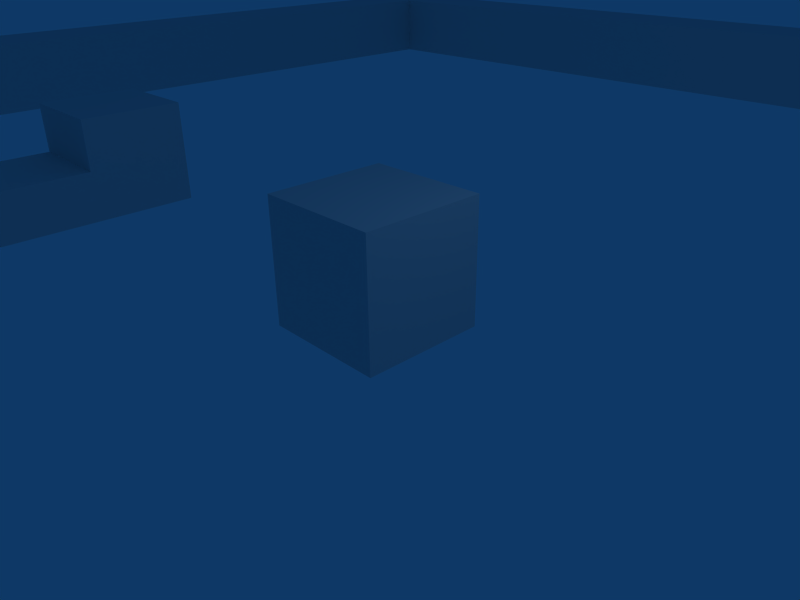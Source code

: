 # Source: level_s.blend  (saved by Blender 2.49.2; exported with 4.5.12 LTS)
import bpy
from mathutils import Matrix  # noqa: F401  (used for matrix-valued properties, if any)

bpy.ops.wm.read_factory_settings(use_empty=True)
scene = bpy.context.scene
scene.name = 'Scene'

# ---- collections
col_collection_1 = bpy.data.collections.new('Collection 1'); scene.collection.children.link(col_collection_1)

# ---- materials (node trees are filled in below, after node groups)
mat_material = bpy.data.materials.new('Material')
mat_material.alpha_threshold = 0.0
mat_material.roughness = 0.5
mat_material.line_color = (0.0, 0.0, 0.0, 1.0)

# ---- material node trees

# ---- world
world_world = bpy.data.worlds.new('World'); scene.world = world_world
world_world.color = (0.05656, 0.2208, 0.4)
world_world.use_sun_shadow = False
world_world.sun_shadow_jitter_overblur = 0.0
world_world.cycles.sampling_method = 'MANUAL'
world_world.cycles.sample_map_resolution = 256

# ---- cameras
cam_camera = bpy.data.cameras.new('Camera')
cam_camera.passepartout_alpha = 0.2
cam_camera.clip_end = 100.0
cam_camera.lens = 35.0
cam_camera.ortho_scale = 7.314
cam_camera.show_passepartout = False
cam_camera.show_safe_areas = True
cam_camera.dof.focus_distance = 0.0
cam_camera.dof.aperture_fstop = 128.0

# ---- lights
light_spot = bpy.data.lights.new('Spot', 'POINT')
light_spot.transmission_factor = 0.0
light_spot.cutoff_distance = 30.0
light_spot.energy = 100.0
light_spot.shadow_buffer_clip_start = 1.001
light_spot.shadow_soft_size = 1.0
light_spot.shadow_maximum_resolution = 0.006
light_spot.use_absolute_resolution = True
light_spot.cycles.use_multiple_importance_sampling = False

# ---- meshes
me_cube_082 = bpy.data.meshes.new('Cube.082')
me_cube_082.from_pydata([(1.0, 1.0, -1.0), (1.0, -1.0, -1.0), (-1.0, -1.0, -1.0), (-1.0, 1.0, -1.0), (1.0, 1.0, 1.0), (1.0, -1.0, 1.0), (-1.0, -1.0, 1.0), (-1.0, 1.0, 1.0)], [], [(0, 1, 2, 3), (4, 7, 6, 5), (0, 4, 5, 1), (1, 5, 6, 2), (2, 6, 7, 3), (4, 0, 3, 7)])
_uv = me_cube_082.uv_layers.new(name='UVTex')
_uv.uv.foreach_set('vector', [0.0, 0.0, 0.0, -1.0, -1.0, -1.0, -1.0, 2.384e-07, 2.384e-07, 1.0, -1.0, 1.0, -1.0, 1.788e-07, -3.576e-07, -2.98e-07, 0.0, 0.0, -2.384e-07, 1.0, -1.0, 1.0, -1.0, 0.0, 0.0, 0.0, -3.576e-07, 1.0, -1.0, 1.0, -1.0, 0.0, 8.941e-08, 0.0, 1.788e-07, 1.0, 1.0, 1.0, 1.0, 0.0, 2.384e-07, 0.0, 0.0, -1.0, -1.0, -1.0, -1.0, 0.0])
me_cube_082.materials.append(mat_material)
me_cube_082.use_remesh_preserve_volume = False
me_cube_082.use_remesh_preserve_attributes = False
me_cube_082.use_mirror_vertex_groups = False
me_cube_082.update()
me_cube_081 = bpy.data.meshes.new('Cube.081')
me_cube_081.from_pydata([(1.0, 1.0, -1.0), (1.0, -1.0, -1.0), (-1.0, -1.0, -1.0), (-1.0, 1.0, -1.0), (1.0, 1.0, 1.0), (1.0, -1.0, 1.0), (-1.0, -1.0, 1.0), (-1.0, 1.0, 1.0)], [], [(0, 1, 2, 3), (4, 7, 6, 5), (0, 4, 5, 1), (1, 5, 6, 2), (2, 6, 7, 3), (4, 0, 3, 7)])
_uv = me_cube_081.uv_layers.new(name='UVTex')
_uv.uv.foreach_set('vector', [0.0, 0.0, 0.0, -1.0, -1.0, -1.0, -1.0, 2.384e-07, 2.384e-07, 1.0, -1.0, 1.0, -1.0, 1.788e-07, -3.576e-07, -2.98e-07, 0.0, 0.0, -2.384e-07, 1.0, -1.0, 1.0, -1.0, 0.0, 0.0, 0.0, -3.576e-07, 1.0, -1.0, 1.0, -1.0, 0.0, 8.941e-08, 0.0, 1.788e-07, 1.0, 1.0, 1.0, 1.0, 0.0, 2.384e-07, 0.0, 0.0, -1.0, -1.0, -1.0, -1.0, 0.0])
me_cube_081.materials.append(mat_material)
me_cube_081.use_remesh_preserve_volume = False
me_cube_081.use_remesh_preserve_attributes = False
me_cube_081.use_mirror_vertex_groups = False
me_cube_081.update()
me_cube_080 = bpy.data.meshes.new('Cube.080')
me_cube_080.from_pydata([(1.0, 1.0, -1.0), (1.0, -1.0, -1.0), (-1.0, -1.0, -1.0), (-1.0, 1.0, -1.0), (1.0, 1.0, 1.0), (1.0, -1.0, 1.0), (-1.0, -1.0, 1.0), (-1.0, 1.0, 1.0)], [], [(0, 1, 2, 3), (4, 7, 6, 5), (0, 4, 5, 1), (1, 5, 6, 2), (2, 6, 7, 3), (4, 0, 3, 7)])
_uv = me_cube_080.uv_layers.new(name='UVTex')
_uv.uv.foreach_set('vector', [0.0, 0.0, 0.0, -1.0, -1.0, -1.0, -1.0, 2.384e-07, 2.384e-07, 1.0, -1.0, 1.0, -1.0, 1.788e-07, -3.576e-07, -2.98e-07, 0.0, 0.0, -2.384e-07, 1.0, -1.0, 1.0, -1.0, 0.0, 0.0, 0.0, -3.576e-07, 1.0, -1.0, 1.0, -1.0, 0.0, 8.941e-08, 0.0, 1.788e-07, 1.0, 1.0, 1.0, 1.0, 0.0, 2.384e-07, 0.0, 0.0, -1.0, -1.0, -1.0, -1.0, 0.0])
me_cube_080.materials.append(mat_material)
me_cube_080.use_remesh_preserve_volume = False
me_cube_080.use_remesh_preserve_attributes = False
me_cube_080.use_mirror_vertex_groups = False
me_cube_080.update()
me_cube_078 = bpy.data.meshes.new('Cube.078')
me_cube_078.from_pydata([(1.0, 1.0, -1.0), (1.0, -1.0, -1.0), (-1.0, -1.0, -1.0), (-1.0, 1.0, -1.0), (1.0, 1.0, 1.0), (1.0, -1.0, 1.0), (-1.0, -1.0, 1.0), (-1.0, 1.0, 1.0)], [], [(0, 1, 2, 3), (4, 7, 6, 5), (0, 4, 5, 1), (1, 5, 6, 2), (2, 6, 7, 3), (4, 0, 3, 7)])
_uv = me_cube_078.uv_layers.new(name='UVTex')
_uv.uv.foreach_set('vector', [0.0, 0.0, 0.0, -1.0, -1.0, -1.0, -1.0, 2.384e-07, 2.384e-07, 1.0, -1.0, 1.0, -1.0, 1.788e-07, -3.576e-07, -2.98e-07, 0.0, 0.0, -2.384e-07, 1.0, -1.0, 1.0, -1.0, 0.0, 0.0, 0.0, -3.576e-07, 1.0, -1.0, 1.0, -1.0, 0.0, 8.941e-08, 0.0, 1.788e-07, 1.0, 1.0, 1.0, 1.0, 0.0, 2.384e-07, 0.0, 0.0, -1.0, -1.0, -1.0, -1.0, 0.0])
me_cube_078.materials.append(mat_material)
me_cube_078.use_remesh_preserve_volume = False
me_cube_078.use_remesh_preserve_attributes = False
me_cube_078.use_mirror_vertex_groups = False
me_cube_078.update()
me_cube_031 = bpy.data.meshes.new('Cube.031')
me_cube_031.from_pydata([(23.0, 3.0, -1.0), (21.0, 1.0, -1.0), (23.0, 1.0, 1.0), (21.0, 1.0, 1.0), (21.0, 3.0, 1.0), (21.0, 3.0, -1.0), (23.0, 5.0, 1.0), (23.0, 3.0, 1.0), (21.0, 5.0, 1.0), (23.0, 5.0, -1.0), (21.0, 5.0, -1.0), (23.0, 9.0, -1.0), (23.0, 7.0, -1.0), (21.0, 7.0, -1.0), (23.0, 7.0, 1.0), (21.0, 7.0, 1.0), (21.0, 9.0, 1.0), (23.0, 11.0, -1.0), (21.0, 9.0, -1.0), (21.0, 11.0, -1.0), (23.0, 11.0, 1.0), (23.0, 9.0, 1.0), (21.0, 13.0, -1.0), (23.0, 13.0, 1.0), (21.0, 11.0, 1.0), (21.0, 13.0, 1.0), (23.0, 23.0, -1.0), (21.0, 23.0, -1.0), (23.0, 23.0, 1.0), (23.0, 21.0, 1.0), (21.0, 21.0, 1.0), (23.0, 21.0, -1.0), (23.0, 19.0, -1.0), (21.0, 19.0, -1.0), (21.0, 21.0, -1.0), (21.0, 19.0, 1.0), (23.0, 17.0, -1.0), (21.0, 17.0, -1.0), (23.0, 19.0, 1.0), (23.0, 17.0, 1.0), (21.0, 15.0, -1.0), (21.0, 17.0, 1.0), (23.0, 15.0, -1.0), (23.0, 13.0, -1.0), (23.0, 15.0, 1.0), (21.0, 15.0, 1.0), (23.0, 25.0, -1.0), (21.0, 25.0, -1.0), (23.0, 25.0, 1.0), (21.0, 23.0, 1.0), (21.0, 25.0, 1.0), (23.0, 27.0, -1.0), (21.0, 27.0, -1.0), (21.0, 27.0, 1.0), (23.0, 29.0, -1.0), (23.0, 27.0, 1.0), (21.0, 29.0, 1.0), (21.0, 29.0, -1.0), (23.0, 29.0, 1.0), (21.0, 31.0, 1.0), (23.0, 33.0, -1.0), (23.0, 31.0, -1.0), (21.0, 31.0, -1.0), (23.0, 31.0, 1.0), (21.0, 33.0, 1.0), (23.0, 37.0, -1.0), (23.0, 37.0, 1.0), (23.0, 35.0, -1.0), (21.0, 33.0, -1.0), (21.0, 35.0, -1.0), (23.0, 35.0, 1.0), (23.0, 33.0, 1.0), (21.0, 35.0, 1.0), (-17.0, 33.0, -1.0), (-15.0, 35.0, 1.0), (-17.0, 35.0, 1.0), (-15.0, 35.0, -1.0), (-17.0, 35.0, -1.0), (-17.0, 37.0, -1.0), (-17.0, 37.0, 1.0), (-15.0, 33.0, -1.0), (-15.0, 31.0, -1.0), (-17.0, 31.0, -1.0), (-15.0, 33.0, 1.0), (-17.0, 31.0, 1.0), (-17.0, 33.0, 1.0), (-17.0, 29.0, -1.0), (-15.0, 31.0, 1.0), (-15.0, 29.0, 1.0), (-15.0, 29.0, -1.0), (-15.0, 27.0, -1.0), (-17.0, 27.0, -1.0), (-15.0, 27.0, 1.0), (-17.0, 27.0, 1.0), (-17.0, 29.0, 1.0), (-15.0, 25.0, -1.0), (-15.0, 25.0, 1.0), (-17.0, 23.0, -1.0), (-17.0, 25.0, -1.0), (-15.0, 23.0, 1.0), (-17.0, 23.0, 1.0), (-17.0, 25.0, 1.0), (-17.0, 15.0, -1.0), (-15.0, 13.0, 1.0), (-17.0, 15.0, 1.0), (-15.0, 15.0, -1.0), (-15.0, 15.0, 1.0), (-15.0, 19.0, -1.0), (-15.0, 17.0, -1.0), (-17.0, 17.0, -1.0), (-17.0, 19.0, -1.0), (-15.0, 17.0, 1.0), (-17.0, 17.0, 1.0), (-15.0, 21.0, -1.0), (-17.0, 21.0, -1.0), (-15.0, 19.0, 1.0), (-17.0, 19.0, 1.0), (-17.0, 21.0, 1.0), (-15.0, 23.0, -1.0), (-15.0, 21.0, 1.0), (-15.0, 13.0, -1.0), (-15.0, 11.0, -1.0), (-17.0, 13.0, -1.0), (-15.0, 11.0, 1.0), (-17.0, 11.0, 1.0), (-17.0, 13.0, 1.0), (-15.0, 9.0, -1.0), (-17.0, 11.0, -1.0), (-15.0, 9.0, 1.0), (-17.0, 9.0, 1.0), (-17.0, 9.0, -1.0), (-15.0, 7.0, 1.0), (-15.0, 7.0, -1.0), (-17.0, 7.0, -1.0), (-15.0, 5.0, 1.0), (-17.0, 5.0, 1.0), (-17.0, 7.0, 1.0), (-15.0, 5.0, -1.0), (-17.0, 5.0, -1.0), (-15.0, 3.0, 1.0), (-17.0, 3.0, 1.0), (-15.0, 3.0, -1.0), (-17.0, 3.0, -1.0), (-15.0, 1.0, 1.0), (-17.0, -1.0, -1.0), (-17.0, 1.0, -1.0), (-15.0, -1.0, 1.0), (-17.0, -1.0, 1.0), (-17.0, 1.0, 1.0), (-13.0, 1.0, -1.0), (-13.0, -1.0, -1.0), (-15.0, -1.0, -1.0), (-15.0, 1.0, -1.0), (-13.0, 1.0, 1.0), (-13.0, -1.0, 1.0), (-11.0, -1.0, -1.0), (-11.0, 1.0, 1.0), (-11.0, -1.0, 1.0), (-9.0, 1.0, -1.0), (-11.0, 1.0, -1.0), (-9.0, 1.0, 1.0), (-9.0, -1.0, 1.0), (-7.0, 1.0, -1.0), (-9.0, -1.0, -1.0), (-7.0, 1.0, 1.0), (-7.0, -1.0, 1.0), (-5.0, 1.0, -1.0), (-5.0, -1.0, -1.0), (-7.0, -1.0, -1.0), (-5.0, -1.0, 1.0), (-3.0, 1.0, -1.0), (-3.0, -1.0, 1.0), (-5.0, 1.0, 1.0), (-1.0, 1.0, -1.0), (-1.0, -1.0, -1.0), (-3.0, -1.0, -1.0), (-1.0, 1.0, 1.0), (-1.0, -1.0, 1.0), (-3.0, 1.0, 1.0), (1.0, 1.0, -1.0), (1.0, -1.0, -1.0), (1.0, 1.0, 1.0), (1.0, -1.0, 1.0), (23.0, 1.0, -1.0), (23.0, -1.0, -1.0), (21.0, -1.0, -1.0), (23.0, -1.0, 1.0), (19.0, 1.0, -1.0), (21.0, -1.0, 1.0), (19.0, 1.0, 1.0), (19.0, -1.0, -1.0), (17.0, 1.0, -1.0), (19.0, -1.0, 1.0), (17.0, -1.0, 1.0), (17.0, -1.0, -1.0), (15.0, -1.0, -1.0), (17.0, 1.0, 1.0), (15.0, 1.0, -1.0), (13.0, -1.0, -1.0), (13.0, 1.0, -1.0), (15.0, 1.0, 1.0), (15.0, -1.0, 1.0), (11.0, 1.0, -1.0), (13.0, 1.0, 1.0), (13.0, -1.0, 1.0), (11.0, -1.0, -1.0), (9.0, 1.0, -1.0), (11.0, 1.0, 1.0), (11.0, -1.0, 1.0), (9.0, -1.0, -1.0), (9.0, 1.0, 1.0), (9.0, -1.0, 1.0), (7.0, 1.0, -1.0), (7.0, -1.0, -1.0), (5.0, -1.0, -1.0), (5.0, 1.0, -1.0), (7.0, 1.0, 1.0), (7.0, -1.0, 1.0), (5.0, -1.0, 1.0), (5.0, 1.0, 1.0), (5.0, 39.0, -1.0), (5.0, 37.0, -1.0), (3.0, 39.0, -1.0), (5.0, 39.0, 1.0), (7.0, 39.0, -1.0), (7.0, 39.0, 1.0), (7.0, 37.0, 1.0), (5.0, 37.0, 1.0), (7.0, 37.0, -1.0), (9.0, 37.0, -1.0), (9.0, 39.0, -1.0), (11.0, 39.0, 1.0), (11.0, 37.0, 1.0), (9.0, 37.0, 1.0), (9.0, 39.0, 1.0), (13.0, 37.0, -1.0), (11.0, 37.0, -1.0), (11.0, 39.0, -1.0), (13.0, 37.0, 1.0), (15.0, 37.0, -1.0), (13.0, 39.0, -1.0), (15.0, 37.0, 1.0), (13.0, 39.0, 1.0), (17.0, 39.0, -1.0), (17.0, 37.0, -1.0), (15.0, 39.0, -1.0), (17.0, 37.0, 1.0), (15.0, 39.0, 1.0), (19.0, 39.0, -1.0), (19.0, 39.0, 1.0), (17.0, 39.0, 1.0), (19.0, 37.0, -1.0), (21.0, 37.0, 1.0), (19.0, 37.0, 1.0), (23.0, 39.0, -1.0), (21.0, 37.0, -1.0), (21.0, 39.0, -1.0), (23.0, 39.0, 1.0), (21.0, 39.0, 1.0), (3.0, 37.0, -1.0), (3.0, 39.0, 1.0), (3.0, 37.0, 1.0), (1.0, 39.0, 1.0), (1.0, 39.0, -1.0), (1.0, 37.0, -1.0), (-1.0, 39.0, -1.0), (1.0, 37.0, 1.0), (-1.0, 37.0, -1.0), (-3.0, 37.0, -1.0), (-3.0, 39.0, -1.0), (-1.0, 39.0, 1.0), (-1.0, 37.0, 1.0), (-5.0, 37.0, -1.0), (-3.0, 39.0, 1.0), (-3.0, 37.0, 1.0), (-5.0, 39.0, -1.0), (-7.0, 37.0, -1.0), (-5.0, 39.0, 1.0), (-5.0, 37.0, 1.0), (-7.0, 37.0, 1.0), (-7.0, 39.0, -1.0), (-9.0, 37.0, -1.0), (-9.0, 39.0, -1.0), (-7.0, 39.0, 1.0), (-9.0, 37.0, 1.0), (-11.0, 37.0, -1.0), (-9.0, 39.0, 1.0), (-11.0, 39.0, -1.0), (-13.0, 39.0, -1.0), (-11.0, 39.0, 1.0), (-11.0, 37.0, 1.0), (-13.0, 39.0, 1.0), (-13.0, 37.0, -1.0), (-13.0, 37.0, 1.0), (-15.0, 37.0, 1.0), (-15.0, 39.0, -1.0), (-15.0, 37.0, -1.0), (-17.0, 39.0, -1.0), (-15.0, 39.0, 1.0), (-17.0, 39.0, 1.0)], [], [(0, 183, 1, 5), (7, 4, 3, 2), (0, 7, 2, 183), (1, 3, 4, 5), (9, 0, 5, 10), (6, 8, 4, 7), (7, 0, 9, 6), (5, 4, 8, 10), (12, 9, 10, 13), (14, 15, 8, 6), (12, 14, 6, 9), (10, 8, 15, 13), (11, 12, 13, 18), (21, 16, 15, 14), (11, 21, 14, 12), (13, 15, 16, 18), (17, 11, 18, 19), (20, 24, 16, 21), (17, 20, 21, 11), (18, 16, 24, 19), (43, 17, 19, 22), (23, 25, 24, 20), (43, 23, 20, 17), (19, 24, 25, 22), (26, 31, 34, 27), (28, 49, 30, 29), (26, 28, 29, 31), (34, 30, 49, 27), (31, 32, 33, 34), (29, 30, 35, 38), (31, 29, 38, 32), (33, 35, 30, 34), (32, 36, 37, 33), (38, 35, 41, 39), (32, 38, 39, 36), (37, 41, 35, 33), (36, 42, 40, 37), (39, 41, 45, 44), (36, 39, 44, 42), (40, 45, 41, 37), (42, 43, 22, 40), (44, 45, 25, 23), (42, 44, 23, 43), (22, 25, 45, 40), (46, 26, 27, 47), (48, 50, 49, 28), (46, 48, 28, 26), (27, 49, 50, 47), (51, 46, 47, 52), (55, 53, 50, 48), (51, 55, 48, 46), (47, 50, 53, 52), (54, 51, 52, 57), (58, 56, 53, 55), (54, 58, 55, 51), (52, 53, 56, 57), (61, 54, 57, 62), (63, 59, 56, 58), (61, 63, 58, 54), (57, 56, 59, 62), (60, 61, 62, 68), (71, 64, 59, 63), (60, 71, 63, 61), (62, 59, 64, 68), (65, 67, 69, 255), (66, 252, 72, 70), (65, 66, 70, 67), (69, 72, 252, 255), (67, 60, 68, 69), (70, 72, 64, 71), (67, 70, 71, 60), (68, 64, 72, 69), (76, 80, 73, 77), (74, 75, 85, 83), (76, 74, 83, 80), (73, 85, 75, 77), (296, 76, 77, 78), (294, 79, 75, 74), (296, 294, 74, 76), (77, 75, 79, 78), (80, 81, 82, 73), (83, 85, 84, 87), (80, 83, 87, 81), (82, 84, 85, 73), (81, 89, 86, 82), (87, 84, 94, 88), (81, 87, 88, 89), (86, 94, 84, 82), (89, 90, 91, 86), (88, 94, 93, 92), (89, 88, 92, 90), (91, 93, 94, 86), (90, 95, 98, 91), (92, 93, 101, 96), (90, 92, 96, 95), (98, 101, 93, 91), (95, 118, 97, 98), (96, 101, 100, 99), (95, 96, 99, 118), (97, 100, 101, 98), (105, 120, 122, 102), (106, 104, 125, 103), (105, 106, 103, 120), (122, 125, 104, 102), (108, 105, 102, 109), (111, 112, 104, 106), (108, 111, 106, 105), (102, 104, 112, 109), (107, 108, 109, 110), (115, 116, 112, 111), (107, 115, 111, 108), (109, 112, 116, 110), (113, 107, 110, 114), (119, 117, 116, 115), (113, 119, 115, 107), (110, 116, 117, 114), (118, 113, 114, 97), (99, 100, 117, 119), (118, 99, 119, 113), (114, 117, 100, 97), (120, 121, 127, 122), (103, 125, 124, 123), (120, 103, 123, 121), (127, 124, 125, 122), (121, 126, 130, 127), (123, 124, 129, 128), (121, 123, 128, 126), (130, 129, 124, 127), (126, 132, 133, 130), (128, 129, 136, 131), (126, 128, 131, 132), (133, 136, 129, 130), (132, 137, 138, 133), (131, 136, 135, 134), (132, 131, 134, 137), (138, 135, 136, 133), (137, 141, 142, 138), (134, 135, 140, 139), (137, 134, 139, 141), (142, 140, 135, 138), (141, 152, 145, 142), (139, 140, 148, 143), (141, 139, 143, 152), (145, 148, 140, 142), (152, 151, 144, 145), (143, 148, 147, 146), (151, 146, 147, 144), (144, 147, 148, 145), (149, 150, 151, 152), (153, 143, 146, 154), (150, 154, 146, 151), (153, 149, 152, 143), (159, 155, 150, 149), (156, 153, 154, 157), (155, 157, 154, 150), (156, 159, 149, 153), (158, 163, 155, 159), (160, 156, 157, 161), (163, 161, 157, 155), (160, 158, 159, 156), (162, 168, 163, 158), (164, 160, 161, 165), (168, 165, 161, 163), (164, 162, 158, 160), (166, 167, 168, 162), (172, 164, 165, 169), (167, 169, 165, 168), (172, 166, 162, 164), (170, 175, 167, 166), (178, 172, 169, 171), (175, 171, 169, 167), (178, 170, 166, 172), (173, 174, 175, 170), (176, 178, 171, 177), (174, 177, 171, 175), (176, 173, 170, 178), (179, 180, 174, 173), (181, 176, 177, 182), (179, 181, 182, 180), (180, 182, 177, 174), (181, 179, 173, 176), (183, 184, 185, 1), (2, 3, 188, 186), (183, 2, 186, 184), (184, 186, 188, 185), (1, 185, 190, 187), (3, 189, 192, 188), (185, 188, 192, 190), (3, 1, 187, 189), (187, 190, 194, 191), (189, 196, 193, 192), (190, 192, 193, 194), (189, 187, 191, 196), (191, 194, 195, 197), (196, 200, 201, 193), (194, 193, 201, 195), (196, 191, 197, 200), (197, 195, 198, 199), (200, 203, 204, 201), (195, 201, 204, 198), (200, 197, 199, 203), (199, 198, 205, 202), (203, 207, 208, 204), (198, 204, 208, 205), (203, 199, 202, 207), (202, 205, 209, 206), (207, 210, 211, 208), (205, 208, 211, 209), (207, 202, 206, 210), (206, 209, 213, 212), (210, 216, 217, 211), (209, 211, 217, 213), (210, 206, 212, 216), (212, 213, 214, 215), (216, 219, 218, 217), (213, 217, 218, 214), (214, 218, 219, 215), (216, 212, 215, 219), (220, 221, 259, 222), (223, 260, 261, 227), (221, 227, 261, 259), (223, 220, 222, 260), (224, 228, 221, 220), (225, 223, 227, 226), (228, 226, 227, 221), (225, 224, 220, 223), (230, 229, 228, 224), (234, 225, 226, 233), (229, 233, 226, 228), (234, 230, 224, 225), (237, 236, 229, 230), (231, 234, 233, 232), (236, 232, 233, 229), (231, 237, 230, 234), (240, 235, 236, 237), (242, 231, 232, 238), (235, 238, 232, 236), (242, 240, 237, 231), (245, 239, 235, 240), (247, 242, 238, 241), (239, 241, 238, 235), (247, 245, 240, 242), (243, 244, 239, 245), (250, 247, 241, 246), (244, 246, 241, 239), (250, 243, 245, 247), (248, 251, 244, 243), (249, 250, 246, 253), (251, 253, 246, 244), (249, 248, 243, 250), (256, 255, 251, 248), (258, 249, 253, 252), (255, 252, 253, 251), (258, 256, 248, 249), (254, 65, 255, 256), (257, 258, 252, 66), (254, 257, 66, 65), (257, 254, 256, 258), (222, 259, 264, 263), (260, 262, 266, 261), (259, 261, 266, 264), (260, 222, 263, 262), (263, 264, 267, 265), (262, 270, 271, 266), (264, 266, 271, 267), (262, 263, 265, 270), (265, 267, 268, 269), (270, 273, 274, 271), (267, 271, 274, 268), (270, 265, 269, 273), (269, 268, 272, 275), (273, 277, 278, 274), (268, 274, 278, 272), (273, 269, 275, 277), (275, 272, 276, 280), (277, 283, 279, 278), (272, 278, 279, 276), (277, 275, 280, 283), (280, 276, 281, 282), (283, 286, 284, 279), (276, 279, 284, 281), (283, 280, 282, 286), (282, 281, 285, 287), (286, 289, 290, 284), (281, 284, 290, 285), (286, 282, 287, 289), (287, 285, 292, 288), (289, 291, 293, 290), (285, 290, 293, 292), (289, 287, 288, 291), (288, 292, 296, 295), (291, 298, 294, 293), (292, 293, 294, 296), (291, 288, 295, 298), (295, 296, 78, 297), (298, 299, 79, 294), (78, 79, 299, 297), (298, 295, 297, 299)])
_uv = me_cube_031.uv_layers.new(name='UVTex')
_uv.uv.foreach_set('vector', [0.0, 0.0, 0.0, -1.0, -1.0, -1.0, -1.0, 2.384e-07, 2.384e-07, 1.0, -1.0, 1.0, -1.0, 1.788e-07, -3.576e-07, -2.98e-07, 0.0, 0.0, -2.384e-07, 1.0, -1.0, 1.0, -1.0, 0.0, 8.941e-08, 0.0, 1.788e-07, 1.0, 1.0, 1.0, 1.0, 0.0, 0.0, 0.0, 0.0, -1.0, -1.0, -1.0, -1.0, 2.384e-07, 2.384e-07, 1.0, -1.0, 1.0, -1.0, 1.788e-07, -3.576e-07, -2.98e-07, -1.0, 1.0, -1.0, 0.0, 0.0, 0.0, -2.384e-07, 1.0, 8.941e-08, 0.0, 1.788e-07, 1.0, 1.0, 1.0, 1.0, 0.0, 0.0, 0.0, 0.0, -1.0, -1.0, -1.0, -1.0, 2.384e-07, 2.384e-07, 1.0, -1.0, 1.0, -1.0, 1.788e-07, -3.576e-07, -2.98e-07, 0.0, 0.0, -2.384e-07, 1.0, -1.0, 1.0, -1.0, 0.0, 8.941e-08, 0.0, 1.788e-07, 1.0, 1.0, 1.0, 1.0, 0.0, 0.0, 0.0, 0.0, -1.0, -1.0, -1.0, -1.0, 2.384e-07, 2.384e-07, 1.0, -1.0, 1.0, -1.0, 1.788e-07, -3.576e-07, -2.98e-07, 0.0, 0.0, -2.384e-07, 1.0, -1.0, 1.0, -1.0, 0.0, 8.941e-08, 0.0, 1.788e-07, 1.0, 1.0, 1.0, 1.0, 0.0, 0.0, 0.0, 0.0, -1.0, -1.0, -1.0, -1.0, 2.384e-07, 2.384e-07, 1.0, -1.0, 1.0, -1.0, 1.788e-07, -3.576e-07, -2.98e-07, 0.0, 0.0, -2.384e-07, 1.0, -1.0, 1.0, -1.0, 0.0, 8.941e-08, 0.0, 1.788e-07, 1.0, 1.0, 1.0, 1.0, 0.0, 0.0, 0.0, 0.0, -1.0, -1.0, -1.0, -1.0, 2.384e-07, 2.384e-07, 1.0, -1.0, 1.0, -1.0, 1.788e-07, -3.576e-07, -2.98e-07, 0.0, 0.0, -2.384e-07, 1.0, -1.0, 1.0, -1.0, 0.0, 8.941e-08, 0.0, 1.788e-07, 1.0, 1.0, 1.0, 1.0, 0.0, 0.0, 0.0, 0.0, -1.0, -1.0, -1.0, -1.0, 2.384e-07, 2.384e-07, 1.0, -1.0, 1.0, -1.0, 1.788e-07, -3.576e-07, -2.98e-07, 0.0, 0.0, -2.384e-07, 1.0, -1.0, 1.0, -1.0, 0.0, 8.941e-08, 0.0, 1.788e-07, 1.0, 1.0, 1.0, 1.0, 0.0, 0.0, 0.0, 0.0, -1.0, -1.0, -1.0, -1.0, 2.384e-07, 2.384e-07, 1.0, -1.0, 1.0, -1.0, 1.788e-07, -3.576e-07, -2.98e-07, 0.0, 0.0, -2.384e-07, 1.0, -1.0, 1.0, -1.0, 0.0, 8.941e-08, 0.0, 1.788e-07, 1.0, 1.0, 1.0, 1.0, 0.0, 0.0, 0.0, 0.0, -1.0, -1.0, -1.0, -1.0, 2.384e-07, 2.384e-07, 1.0, -1.0, 1.0, -1.0, 1.788e-07, -3.576e-07, -2.98e-07, 0.0, 0.0, -2.384e-07, 1.0, -1.0, 1.0, -1.0, 0.0, 8.941e-08, 0.0, 1.788e-07, 1.0, 1.0, 1.0, 1.0, 0.0, 0.0, 0.0, 0.0, -1.0, -1.0, -1.0, -1.0, 2.384e-07, 2.384e-07, 1.0, -1.0, 1.0, -1.0, 1.788e-07, -3.576e-07, -2.98e-07, 0.0, 0.0, -2.384e-07, 1.0, -1.0, 1.0, -1.0, 0.0, 8.941e-08, 0.0, 1.788e-07, 1.0, 1.0, 1.0, 1.0, 0.0, 0.0, 0.0, 0.0, -1.0, -1.0, -1.0, -1.0, 2.384e-07, 2.384e-07, 1.0, -1.0, 1.0, -1.0, 1.788e-07, -3.576e-07, -2.98e-07, 0.0, 0.0, -2.384e-07, 1.0, -1.0, 1.0, -1.0, 0.0, 8.941e-08, 0.0, 1.788e-07, 1.0, 1.0, 1.0, 1.0, 0.0, 0.0, 0.0, 0.0, -1.0, -1.0, -1.0, -1.0, 2.384e-07, 2.384e-07, 1.0, -1.0, 1.0, -1.0, 1.788e-07, -3.576e-07, -2.98e-07, 0.0, 0.0, -2.384e-07, 1.0, -1.0, 1.0, -1.0, 0.0, 8.941e-08, 0.0, 1.788e-07, 1.0, 1.0, 1.0, 1.0, 0.0, 0.0, 0.0, 0.0, -1.0, -1.0, -1.0, -1.0, 2.384e-07, 2.384e-07, 1.0, -1.0, 1.0, -1.0, 1.788e-07, -3.576e-07, -2.98e-07, 0.0, 0.0, -2.384e-07, 1.0, -1.0, 1.0, -1.0, 0.0, 8.941e-08, 0.0, 1.788e-07, 1.0, 1.0, 1.0, 1.0, 0.0, 0.0, 0.0, 0.0, -1.0, -1.0, -1.0, -1.0, 2.384e-07, 2.384e-07, 1.0, -1.0, 1.0, -1.0, 1.788e-07, -3.576e-07, -2.98e-07, 0.0, 0.0, -2.384e-07, 1.0, -1.0, 1.0, -1.0, 0.0, 8.941e-08, 0.0, 1.788e-07, 1.0, 1.0, 1.0, 1.0, 0.0, 0.0, 0.0, 0.0, -1.0, -1.0, -1.0, -1.0, 2.384e-07, 2.384e-07, 1.0, -1.0, 1.0, -1.0, 1.788e-07, -3.576e-07, -2.98e-07, 0.0, 0.0, -2.384e-07, 1.0, -1.0, 1.0, -1.0, 0.0, 8.941e-08, 0.0, 1.788e-07, 1.0, 1.0, 1.0, 1.0, 0.0, 0.0, 0.0, 0.0, -1.0, -1.0, -1.0, -1.0, 2.384e-07, 2.384e-07, 1.0, -1.0, 1.0, -1.0, 1.788e-07, -3.576e-07, -2.98e-07, 0.0, 0.0, -2.384e-07, 1.0, -1.0, 1.0, -1.0, 0.0, 8.941e-08, 0.0, 1.788e-07, 1.0, 1.0, 1.0, 1.0, 0.0, 0.0, 0.0, 0.0, -1.0, -1.0, -1.0, -1.0, 2.384e-07, 2.384e-07, 1.0, -1.0, 1.0, -1.0, 1.788e-07, -3.576e-07, -2.98e-07, 0.0, 0.0, -2.384e-07, 1.0, -1.0, 1.0, -1.0, 0.0, 8.941e-08, 0.0, 1.788e-07, 1.0, 1.0, 1.0, 1.0, 0.0, 0.0, 0.0, 0.0, -1.0, -1.0, -1.0, -1.0, 2.384e-07, 2.384e-07, 1.0, -1.0, 1.0, -1.0, 1.788e-07, -3.576e-07, -2.98e-07, 0.0, 0.0, -2.384e-07, 1.0, -1.0, 1.0, -1.0, 0.0, 8.941e-08, 0.0, 1.788e-07, 1.0, 1.0, 1.0, 1.0, 0.0, 0.0, 0.0, 0.0, -1.0, -1.0, -1.0, -1.0, 2.384e-07, 2.384e-07, 1.0, -1.0, 1.0, -1.0, 1.788e-07, -3.576e-07, -2.98e-07, 0.0, 0.0, -2.384e-07, 1.0, -1.0, 1.0, -1.0, 0.0, 8.941e-08, 0.0, 1.788e-07, 1.0, 1.0, 1.0, 1.0, 0.0, 0.0, 0.0, 0.0, -1.0, -1.0, -1.0, -1.0, 2.384e-07, 2.384e-07, 1.0, -1.0, 1.0, -1.0, 1.788e-07, -3.576e-07, -2.98e-07, 0.0, 0.0, -2.384e-07, 1.0, -1.0, 1.0, -1.0, 0.0, 8.941e-08, 0.0, 1.788e-07, 1.0, 1.0, 1.0, 1.0, 0.0, 0.0, 0.0, 0.0, -1.0, -1.0, -1.0, -1.0, 2.384e-07, 2.384e-07, 1.0, -1.0, 1.0, -1.0, 1.788e-07, -3.576e-07, -2.98e-07, 0.0, 0.0, -2.384e-07, 1.0, -1.0, 1.0, -1.0, 0.0, 8.941e-08, 0.0, 1.788e-07, 1.0, 1.0, 1.0, 1.0, 0.0, 0.0, 0.0, 0.0, -1.0, -1.0, -1.0, -1.0, 2.384e-07, 2.384e-07, 1.0, -1.0, 1.0, -1.0, 1.788e-07, -3.576e-07, -2.98e-07, 0.0, 0.0, -2.384e-07, 1.0, -1.0, 1.0, -1.0, 0.0, 8.941e-08, 0.0, 1.788e-07, 1.0, 1.0, 1.0, 1.0, 0.0, 0.0, 0.0, 0.0, -1.0, -1.0, -1.0, -1.0, 2.384e-07, 2.384e-07, 1.0, -1.0, 1.0, -1.0, 1.788e-07, -3.576e-07, -2.98e-07, 0.0, 0.0, -2.384e-07, 1.0, -1.0, 1.0, -1.0, 0.0, 8.941e-08, 0.0, 1.788e-07, 1.0, 1.0, 1.0, 1.0, 0.0, 0.0, 0.0, 0.0, -1.0, -1.0, -1.0, -1.0, 2.384e-07, 2.384e-07, 1.0, -1.0, 1.0, -1.0, 1.788e-07, -3.576e-07, -2.98e-07, 0.0, 0.0, -2.384e-07, 1.0, -1.0, 1.0, -1.0, 0.0, 8.941e-08, 0.0, 1.788e-07, 1.0, 1.0, 1.0, 1.0, 0.0, 0.0, 0.0, 0.0, -1.0, -1.0, -1.0, -1.0, 2.384e-07, 2.384e-07, 1.0, -1.0, 1.0, -1.0, 1.788e-07, -3.576e-07, -2.98e-07, 0.0, 0.0, -2.384e-07, 1.0, -1.0, 1.0, -1.0, 0.0, 8.941e-08, 0.0, 1.788e-07, 1.0, 1.0, 1.0, 1.0, 0.0, 0.0, 0.0, 0.0, -1.0, -1.0, -1.0, -1.0, 2.384e-07, 2.384e-07, 1.0, -1.0, 1.0, -1.0, 1.788e-07, -3.576e-07, -2.98e-07, 0.0, 0.0, -2.384e-07, 1.0, -1.0, 1.0, -1.0, 0.0, 8.941e-08, 0.0, 1.788e-07, 1.0, 1.0, 1.0, 1.0, 0.0, 0.0, 0.0, 0.0, -1.0, -1.0, -1.0, -1.0, 2.384e-07, 2.384e-07, 1.0, -1.0, 1.0, -1.0, 1.788e-07, -3.576e-07, -2.98e-07, 0.0, 0.0, -2.384e-07, 1.0, -1.0, 1.0, -1.0, 0.0, 8.941e-08, 0.0, 1.788e-07, 1.0, 1.0, 1.0, 1.0, 0.0, 0.0, 0.0, 0.0, -1.0, -1.0, -1.0, -1.0, 2.384e-07, 2.384e-07, 1.0, -1.0, 1.0, -1.0, 1.788e-07, -3.576e-07, -2.98e-07, 0.0, 0.0, -2.384e-07, 1.0, -1.0, 1.0, -1.0, 0.0, 8.941e-08, 0.0, 1.788e-07, 1.0, 1.0, 1.0, 1.0, 0.0, 0.0, 0.0, 0.0, -1.0, -1.0, -1.0, -1.0, 2.384e-07, 2.384e-07, 1.0, -1.0, 1.0, -1.0, 1.788e-07, -3.576e-07, -2.98e-07, 0.0, 0.0, -2.384e-07, 1.0, -1.0, 1.0, -1.0, 0.0, 8.941e-08, 0.0, 1.788e-07, 1.0, 1.0, 1.0, 1.0, 0.0, 0.0, 0.0, 0.0, -1.0, -1.0, -1.0, -1.0, 2.384e-07, 2.384e-07, 1.0, -1.0, 1.0, -1.0, 1.788e-07, -3.576e-07, -2.98e-07, 0.0, 0.0, -2.384e-07, 1.0, -1.0, 1.0, -1.0, 0.0, 8.941e-08, 0.0, 1.788e-07, 1.0, 1.0, 1.0, 1.0, 0.0, 0.0, 0.0, 0.0, -1.0, -1.0, -1.0, -1.0, 2.384e-07, 2.384e-07, 1.0, -1.0, 1.0, -1.0, 1.788e-07, -3.576e-07, -2.98e-07, 0.0, 0.0, -2.384e-07, 1.0, -1.0, 1.0, -1.0, 0.0, 8.941e-08, 0.0, 1.788e-07, 1.0, 1.0, 1.0, 1.0, 0.0, 0.0, 0.0, 0.0, -1.0, -1.0, -1.0, -1.0, 2.384e-07, 2.384e-07, 1.0, -1.0, 1.0, -1.0, 1.788e-07, -3.576e-07, -2.98e-07, 0.0, 0.0, -2.384e-07, 1.0, -1.0, 1.0, -1.0, 0.0, 8.941e-08, 0.0, 1.788e-07, 1.0, 1.0, 1.0, 1.0, 0.0, 0.0, 0.0, 0.0, -1.0, -1.0, -1.0, -1.0, 2.384e-07, 2.384e-07, 1.0, -1.0, 1.0, -1.0, 1.788e-07, -3.576e-07, -2.98e-07, 0.0, 0.0, -2.384e-07, 1.0, -1.0, 1.0, -1.0, 0.0, 8.941e-08, 0.0, 1.788e-07, 1.0, 1.0, 1.0, 1.0, 0.0, 0.0, 0.0, 0.0, -1.0, -1.0, -1.0, -1.0, 2.384e-07, 2.384e-07, 1.0, -1.0, 1.0, -1.0, 1.788e-07, -3.576e-07, -2.98e-07, 0.0, 0.0, -2.384e-07, 1.0, -1.0, 1.0, -1.0, 0.0, 8.941e-08, 0.0, 1.788e-07, 1.0, 1.0, 1.0, 1.0, 0.0, 0.0, 0.0, 0.0, -1.0, -1.0, -1.0, -1.0, 2.384e-07, 2.384e-07, 1.0, -1.0, 1.0, -1.0, 1.788e-07, -3.576e-07, -2.98e-07, 0.0, 0.0, -2.384e-07, 1.0, -1.0, 1.0, -1.0, 0.0, 8.941e-08, 0.0, 1.788e-07, 1.0, 1.0, 1.0, 1.0, 0.0, 0.0, 0.0, 0.0, -1.0, -1.0, -1.0, -1.0, 2.384e-07, 2.384e-07, 1.0, -1.0, 1.0, -1.0, 1.788e-07, -3.576e-07, -2.98e-07, 0.0, 0.0, -2.384e-07, 1.0, -1.0, 1.0, -1.0, 0.0, 8.941e-08, 0.0, 1.788e-07, 1.0, 1.0, 1.0, 1.0, 0.0, 0.0, 0.0, 0.0, -1.0, -1.0, -1.0, -1.0, 2.384e-07, 2.384e-07, 1.0, -1.0, 1.0, -1.0, 1.788e-07, -3.576e-07, -2.98e-07, 0.0, 0.0, -3.576e-07, 1.0, -1.0, 1.0, -1.0, 0.0, 8.941e-08, 0.0, 1.788e-07, 1.0, 1.0, 1.0, 1.0, 0.0, 0.0, 0.0, 0.0, -1.0, -1.0, -1.0, -1.0, 2.384e-07, 2.384e-07, 1.0, -1.0, 1.0, -1.0, 1.788e-07, -3.576e-07, -2.98e-07, 0.0, 0.0, -3.576e-07, 1.0, -1.0, 1.0, -1.0, 0.0, 2.384e-07, 0.0, 0.0, -1.0, -1.0, -1.0, -1.0, 0.0, 0.0, 0.0, 0.0, -1.0, -1.0, -1.0, -1.0, 2.384e-07, 2.384e-07, 1.0, -1.0, 1.0, -1.0, 1.788e-07, -3.576e-07, -2.98e-07, 0.0, 0.0, -3.576e-07, 1.0, -1.0, 1.0, -1.0, 0.0, 2.384e-07, 0.0, 0.0, -1.0, -1.0, -1.0, -1.0, 0.0, 0.0, 0.0, 0.0, -1.0, -1.0, -1.0, -1.0, 2.384e-07, 2.384e-07, 1.0, -1.0, 1.0, -1.0, 1.788e-07, -3.576e-07, -2.98e-07, 0.0, 0.0, -3.576e-07, 1.0, -1.0, 1.0, -1.0, 0.0, 2.384e-07, 0.0, 0.0, -1.0, -1.0, -1.0, -1.0, 0.0, 0.0, 0.0, 0.0, -1.0, -1.0, -1.0, -1.0, 2.384e-07, 2.384e-07, 1.0, -1.0, 1.0, -1.0, 1.788e-07, -3.576e-07, -2.98e-07, 0.0, 0.0, -3.576e-07, 1.0, -1.0, 1.0, -1.0, 0.0, 2.384e-07, 0.0, 0.0, -1.0, -1.0, -1.0, -1.0, 0.0, 0.0, 0.0, 0.0, -1.0, -1.0, -1.0, -1.0, 2.384e-07, 2.384e-07, 1.0, -1.0, 1.0, -1.0, 1.788e-07, -3.576e-07, -2.98e-07, 0.0, 0.0, -3.576e-07, 1.0, -1.0, 1.0, -1.0, 0.0, 2.384e-07, 0.0, 0.0, -1.0, -1.0, -1.0, -1.0, 0.0, 0.0, 0.0, 0.0, -1.0, -1.0, -1.0, -1.0, 2.384e-07, 2.384e-07, 1.0, -1.0, 1.0, -1.0, 1.788e-07, -3.576e-07, -2.98e-07, 0.0, 0.0, -3.576e-07, 1.0, -1.0, 1.0, -1.0, 0.0, 2.384e-07, 0.0, 0.0, -1.0, -1.0, -1.0, -1.0, 0.0, 0.0, 0.0, 0.0, -1.0, -1.0, -1.0, -1.0, 2.384e-07, 2.384e-07, 1.0, -1.0, 1.0, -1.0, 1.788e-07, -3.576e-07, -2.98e-07, 0.0, 0.0, -3.576e-07, 1.0, -1.0, 1.0, -1.0, 0.0, 2.384e-07, 0.0, 0.0, -1.0, -1.0, -1.0, -1.0, 0.0, 0.0, 0.0, 0.0, -1.0, -1.0, -1.0, -1.0, 2.384e-07, 2.384e-07, 1.0, -1.0, 1.0, -1.0, 1.788e-07, -3.576e-07, -2.98e-07, 0.0, 0.0, -2.384e-07, 1.0, -1.0, 1.0, -1.0, 0.0, 0.0, 0.0, -3.576e-07, 1.0, -1.0, 1.0, -1.0, 0.0, 2.384e-07, 0.0, 0.0, -1.0, -1.0, -1.0, -1.0, 0.0, 0.0, 0.0, 0.0, -1.0, -1.0, -1.0, -1.0, 2.384e-07, 2.384e-07, 1.0, -1.0, 1.0, -1.0, 1.788e-07, -3.576e-07, -2.98e-07, 0.0, 0.0, -2.384e-07, 1.0, -1.0, 1.0, -1.0, 0.0, 0.0, 0.0, -3.576e-07, 1.0, -1.0, 1.0, -1.0, 0.0, 0.0, 0.0, 0.0, -1.0, -1.0, -1.0, -1.0, 2.384e-07, 2.384e-07, 1.0, -1.0, 1.0, -1.0, 1.788e-07, -3.576e-07, -2.98e-07, 0.0, 0.0, -3.576e-07, 1.0, -1.0, 1.0, -1.0, 0.0, 2.384e-07, 0.0, 0.0, -1.0, -1.0, -1.0, -1.0, 0.0, 0.0, 0.0, 0.0, -1.0, -1.0, -1.0, -1.0, 2.384e-07, 2.384e-07, 1.0, -1.0, 1.0, -1.0, 1.788e-07, -3.576e-07, -2.98e-07, 0.0, 0.0, -3.576e-07, 1.0, -1.0, 1.0, -1.0, 0.0, 2.384e-07, 0.0, 0.0, -1.0, -1.0, -1.0, -1.0, 0.0, 0.0, 0.0, 0.0, -1.0, -1.0, -1.0, -1.0, 2.384e-07, 2.384e-07, 1.0, -1.0, 1.0, -1.0, 1.788e-07, -3.576e-07, -2.98e-07, 0.0, 0.0, -3.576e-07, 1.0, -1.0, 1.0, -1.0, 0.0, 2.384e-07, 0.0, 0.0, -1.0, -1.0, -1.0, -1.0, 0.0, 0.0, 0.0, 0.0, -1.0, -1.0, -1.0, -1.0, 2.384e-07, 2.384e-07, 1.0, -1.0, 1.0, -1.0, 1.788e-07, -3.576e-07, -2.98e-07, 0.0, 0.0, -3.576e-07, 1.0, -1.0, 1.0, -1.0, 0.0, 2.384e-07, 0.0, 0.0, -1.0, -1.0, -1.0, -1.0, 0.0, 0.0, 0.0, 0.0, -1.0, -1.0, -1.0, -1.0, 2.384e-07, 2.384e-07, 1.0, -1.0, 1.0, -1.0, 1.788e-07, -3.576e-07, -2.98e-07, 0.0, 0.0, -3.576e-07, 1.0, -1.0, 1.0, -1.0, 0.0, 2.384e-07, 0.0, 0.0, -1.0, -1.0, -1.0, -1.0, 0.0, 0.0, 0.0, 0.0, -1.0, -1.0, -1.0, -1.0, 2.384e-07, 2.384e-07, 1.0, -1.0, 1.0, -1.0, 1.788e-07, -3.576e-07, -2.98e-07, 0.0, 0.0, -3.576e-07, 1.0, -1.0, 1.0, -1.0, 0.0, 2.384e-07, 0.0, 0.0, -1.0, -1.0, -1.0, -1.0, 0.0, 0.0, 0.0, 0.0, -1.0, -1.0, -1.0, -1.0, 2.384e-07, 2.384e-07, 1.0, -1.0, 1.0, -1.0, 1.788e-07, -3.576e-07, -2.98e-07, 0.0, 0.0, -3.576e-07, 1.0, -1.0, 1.0, -1.0, 0.0, 2.384e-07, 0.0, 0.0, -1.0, -1.0, -1.0, -1.0, 0.0, 0.0, 0.0, 0.0, -1.0, -1.0, -1.0, -1.0, 2.384e-07, 2.384e-07, 1.0, -1.0, 1.0, -1.0, 1.788e-07, -3.576e-07, -2.98e-07, 0.0, 0.0, -3.576e-07, 1.0, -1.0, 1.0, -1.0, 0.0, 8.941e-08, 0.0, 1.788e-07, 1.0, 1.0, 1.0, 1.0, 0.0, 2.384e-07, 0.0, 0.0, -1.0, -1.0, -1.0, -1.0, 0.0, 0.0, 0.0, 0.0, -1.0, -1.0, -1.0, -1.0, 2.384e-07, 2.384e-07, 1.0, -1.0, 1.0, -1.0, 1.788e-07, -3.576e-07, -2.98e-07, 0.0, 0.0, -3.576e-07, 1.0, -1.0, 1.0, -1.0, 0.0, 2.384e-07, 0.0, 0.0, -1.0, -1.0, -1.0, -1.0, 0.0, 0.0, 0.0, 0.0, -1.0, -1.0, -1.0, -1.0, 2.384e-07, 2.384e-07, 1.0, -1.0, 1.0, -1.0, 1.788e-07, -3.576e-07, -2.98e-07, 0.0, 0.0, -3.576e-07, 1.0, -1.0, 1.0, -1.0, 0.0, 2.384e-07, 0.0, 0.0, -1.0, -1.0, -1.0, -1.0, 0.0, 0.0, 0.0, 0.0, -1.0, -1.0, -1.0, -1.0, 2.384e-07, 2.384e-07, 1.0, -1.0, 1.0, -1.0, 1.788e-07, -3.576e-07, -2.98e-07, 0.0, 0.0, -3.576e-07, 1.0, -1.0, 1.0, -1.0, 0.0, 2.384e-07, 0.0, 0.0, -1.0, -1.0, -1.0, -1.0, 0.0, 0.0, 0.0, 0.0, -1.0, -1.0, -1.0, -1.0, 2.384e-07, 2.384e-07, 1.0, -1.0, 1.0, -1.0, 1.788e-07, -3.576e-07, -2.98e-07, 0.0, 0.0, -3.576e-07, 1.0, -1.0, 1.0, -1.0, 0.0, 2.384e-07, 0.0, 0.0, -1.0, -1.0, -1.0, -1.0, 0.0, 0.0, 0.0, 0.0, -1.0, -1.0, -1.0, -1.0, 2.384e-07, 2.384e-07, 1.0, -1.0, 1.0, -1.0, 1.788e-07, -3.576e-07, -2.98e-07, 0.0, 0.0, -3.576e-07, 1.0, -1.0, 1.0, -1.0, 0.0, 2.384e-07, 0.0, 0.0, -1.0, -1.0, -1.0, -1.0, 0.0, 0.0, 0.0, 0.0, -1.0, -1.0, -1.0, -1.0, 2.384e-07, 2.384e-07, 1.0, -1.0, 1.0, -1.0, 1.788e-07, -3.576e-07, -2.98e-07, 0.0, 0.0, -3.576e-07, 1.0, -1.0, 1.0, -1.0, 0.0, 2.384e-07, 0.0, 0.0, -1.0, -1.0, -1.0, -1.0, 0.0, 0.0, 0.0, 0.0, -1.0, -1.0, -1.0, -1.0, 2.384e-07, 2.384e-07, 1.0, -1.0, 1.0, -1.0, 1.788e-07, -3.576e-07, -2.98e-07, 0.0, 0.0, -3.576e-07, 1.0, -1.0, 1.0, -1.0, 0.0, 2.384e-07, 0.0, 0.0, -1.0, -1.0, -1.0, -1.0, 0.0, 0.0, 0.0, 0.0, -1.0, -1.0, -1.0, -1.0, 2.384e-07, 2.384e-07, 1.0, -1.0, 1.0, -1.0, 1.788e-07, -3.576e-07, -2.98e-07, 0.0, 0.0, -3.576e-07, 1.0, -1.0, 1.0, -1.0, 0.0, 2.384e-07, 0.0, 0.0, -1.0, -1.0, -1.0, -1.0, 0.0, 0.0, 0.0, 0.0, -1.0, -1.0, -1.0, -1.0, 2.384e-07, 2.384e-07, 1.0, -1.0, 1.0, -1.0, 1.788e-07, -3.576e-07, -2.98e-07, 0.0, 0.0, -3.576e-07, 1.0, -1.0, 1.0, -1.0, 0.0, 2.384e-07, 0.0, 0.0, -1.0, -1.0, -1.0, -1.0, 0.0, 0.0, 0.0, 0.0, -1.0, -1.0, -1.0, -1.0, 2.384e-07, 2.384e-07, 1.0, -1.0, 1.0, -1.0, 1.788e-07, -3.576e-07, -2.98e-07, 0.0, 0.0, -2.384e-07, 1.0, -1.0, 1.0, -1.0, 0.0, 2.384e-07, 0.0, 0.0, -1.0, -1.0, -1.0, -1.0, 0.0, 0.0, 0.0, 0.0, -1.0, -1.0, -1.0, -1.0, 2.384e-07, 2.384e-07, 1.0, -1.0, 1.0, -1.0, 1.788e-07, -3.576e-07, -2.98e-07, 0.0, 0.0, -3.576e-07, 1.0, -1.0, 1.0, -1.0, 0.0, 2.384e-07, 0.0, 0.0, -1.0, -1.0, -1.0, -1.0, 0.0, 0.0, 0.0, 0.0, -1.0, -1.0, -1.0, -1.0, 2.384e-07, 2.384e-07, 1.0, -1.0, 1.0, -1.0, 1.788e-07, -3.576e-07, -2.98e-07, 0.0, 0.0, -3.576e-07, 1.0, -1.0, 1.0, -1.0, 0.0, 2.384e-07, 0.0, 0.0, -1.0, -1.0, -1.0, -1.0, 0.0, 0.0, 0.0, 0.0, -1.0, -1.0, -1.0, -1.0, 2.384e-07, 2.384e-07, 1.0, -1.0, 1.0, -1.0, 1.788e-07, -3.576e-07, -2.98e-07, 0.0, 0.0, -3.576e-07, 1.0, -1.0, 1.0, -1.0, 0.0, 2.384e-07, 0.0, 0.0, -1.0, -1.0, -1.0, -1.0, 0.0, 0.0, 0.0, 0.0, -1.0, -1.0, -1.0, -1.0, 2.384e-07, 2.384e-07, 1.0, -1.0, 1.0, -1.0, 1.788e-07, -3.576e-07, -2.98e-07, 0.0, 0.0, -3.576e-07, 1.0, -1.0, 1.0, -1.0, 0.0, 2.384e-07, 0.0, 0.0, -1.0, -1.0, -1.0, -1.0, 0.0, 0.0, 0.0, 0.0, -1.0, -1.0, -1.0, -1.0, 2.384e-07, 2.384e-07, 1.0, -1.0, 1.0, -1.0, 1.788e-07, -3.576e-07, -2.98e-07, 0.0, 0.0, -3.576e-07, 1.0, -1.0, 1.0, -1.0, 0.0, 2.384e-07, 0.0, 0.0, -1.0, -1.0, -1.0, -1.0, 0.0, 0.0, 0.0, 0.0, -1.0, -1.0, -1.0, -1.0, 2.384e-07, 2.384e-07, 1.0, -1.0, 1.0, -1.0, 1.788e-07, -3.576e-07, -2.98e-07, 0.0, 0.0, -3.576e-07, 1.0, -1.0, 1.0, -1.0, 0.0, 2.384e-07, 0.0, 0.0, -1.0, -1.0, -1.0, -1.0, 0.0, 0.0, 0.0, 0.0, -1.0, -1.0, -1.0, -1.0, 2.384e-07, 2.384e-07, 1.0, -1.0, 1.0, -1.0, 1.788e-07, -3.576e-07, -2.98e-07, 0.0, 0.0, -3.576e-07, 1.0, -1.0, 1.0, -1.0, 0.0, 2.384e-07, 0.0, 0.0, -1.0, -1.0, -1.0, -1.0, 0.0, 0.0, 0.0, 0.0, -1.0, -1.0, -1.0, -1.0, 2.384e-07, 2.384e-07, 1.0, -1.0, 1.0, -1.0, 1.788e-07, -3.576e-07, -2.98e-07, 0.0, 0.0, -3.576e-07, 1.0, -1.0, 1.0, -1.0, 0.0, 2.384e-07, 0.0, 0.0, -1.0, -1.0, -1.0, -1.0, 0.0, 0.0, 0.0, 0.0, -1.0, -1.0, -1.0, -1.0, 2.384e-07, 2.384e-07, 1.0, -1.0, 1.0, -1.0, 1.788e-07, -3.576e-07, -2.98e-07, 0.0, 0.0, -3.576e-07, 1.0, -1.0, 1.0, -1.0, 0.0, 2.384e-07, 0.0, 0.0, -1.0, -1.0, -1.0, -1.0, 0.0, 0.0, 0.0, 0.0, -1.0, -1.0, -1.0, -1.0, 2.384e-07, 2.384e-07, 1.0, -1.0, 1.0, -1.0, 1.788e-07, -3.576e-07, -2.98e-07, 8.941e-08, 0.0, 1.788e-07, 1.0, 1.0, 1.0, 1.0, 0.0, 2.384e-07, 0.0, 0.0, -1.0, -1.0, -1.0, -1.0, 0.0])
me_cube_031.materials.append(mat_material)
me_cube_031.use_remesh_preserve_volume = False
me_cube_031.use_remesh_preserve_attributes = False
me_cube_031.use_mirror_vertex_groups = False
me_cube_031.update()
me_cube_020 = bpy.data.meshes.new('Cube.020')
me_cube_020.from_pydata([(-1.0, 1.0, -1.0), (-1.0, -1.0, -1.0), (-3.0, -1.0, -1.0), (-3.0, 1.0, -1.0), (-1.0, 1.0, 1.0), (-1.0, -1.0, 1.0), (-3.0, -1.0, 1.0), (-3.0, 1.0, 1.0), (1.0, 1.0, -1.0), (1.0, -1.0, -1.0), (1.0, 1.0, 1.0), (1.0, -1.0, 1.0)], [], [(0, 1, 2, 3), (4, 7, 6, 5), (1, 5, 6, 2), (2, 6, 7, 3), (4, 0, 3, 7), (1, 0, 8, 9), (10, 4, 5, 11), (8, 10, 11, 9), (9, 11, 5, 1), (0, 4, 10, 8)])
_uv = me_cube_020.uv_layers.new(name='UVTex')
_uv.uv.foreach_set('vector', [0.0, 0.0, 0.0, -1.0, -1.0, -1.0, -1.0, 2.384e-07, 2.384e-07, 1.0, -1.0, 1.0, -1.0, 1.788e-07, -3.576e-07, -2.98e-07, 0.0, 0.0, -3.576e-07, 1.0, -1.0, 1.0, -1.0, 0.0, 8.941e-08, 0.0, 1.788e-07, 1.0, 1.0, 1.0, 1.0, 0.0, 2.384e-07, 0.0, 0.0, -1.0, -1.0, -1.0, -1.0, 0.0, -1.0, -1.0, -1.0, 2.384e-07, 0.0, 0.0, 0.0, -1.0, 2.384e-07, 1.0, -1.0, 1.0, -1.0, 1.788e-07, -3.576e-07, -2.98e-07, 0.0, 0.0, -2.384e-07, 1.0, -1.0, 1.0, -1.0, 0.0, 0.0, 0.0, -3.576e-07, 1.0, -1.0, 1.0, -1.0, 0.0, -1.0, -1.0, -1.0, 0.0, 2.384e-07, 0.0, 0.0, -1.0])
me_cube_020.materials.append(mat_material)
me_cube_020.use_remesh_preserve_volume = False
me_cube_020.use_remesh_preserve_attributes = False
me_cube_020.use_mirror_vertex_groups = False
me_cube_020.update()

# ---- objects
ob_cube_081 = bpy.data.objects.new('Cube.081', me_cube_082)
ob_cube_080 = bpy.data.objects.new('Cube.080', me_cube_081)
ob_cube_079 = bpy.data.objects.new('Cube.079', me_cube_080)
ob_cube_077 = bpy.data.objects.new('Cube.077', me_cube_078)
ob_cube_031 = bpy.data.objects.new('Cube.031', me_cube_031)
ob_cube_020 = bpy.data.objects.new('Cube.020', me_cube_020)
ob_lamp = bpy.data.objects.new('Lamp', light_spot)
ob_camera = bpy.data.objects.new('Camera', cam_camera)

# ---- transforms, parenting, visibility, modifiers, constraints
ob_cube_081.location = (-8.0, -2.0, 0.5)
ob_cube_081.scale = (1.0, 1.0, 0.5)
ob_cube_081.lock_rotations_4d = False
ob_cube_081.empty_display_type = 'ARROWS'
ob_cube_081.color = (0.0, 0.0, 0.0, 1.0)
ob_cube_081.lineart.crease_threshold = 0.0
ob_cube_080.location = (8.0, 0.0, 1.0)
ob_cube_080.lock_rotations_4d = False
ob_cube_080.empty_display_type = 'ARROWS'
ob_cube_080.color = (0.0, 0.0, 0.0, 1.0)
ob_cube_080.lineart.crease_threshold = 0.0
ob_cube_079.location = (-8.0, 0.0, 1.0)
ob_cube_079.lock_rotations_4d = False
ob_cube_079.empty_display_type = 'ARROWS'
ob_cube_079.color = (0.0, 0.0, 0.0, 1.0)
ob_cube_079.lineart.crease_threshold = 0.0
ob_cube_077.location = (0.0, 0.0, 1.0)
ob_cube_077.lock_rotations_4d = False
ob_cube_077.empty_display_type = 'ARROWS'
ob_cube_077.color = (0.0, 0.0, 0.0, 1.0)
ob_cube_077.lineart.crease_threshold = 0.0
ob_cube_031.location = (-3.0, -19.0, 1.0)
ob_cube_031.lock_rotations_4d = False
ob_cube_031.empty_display_type = 'ARROWS'
ob_cube_031.color = (0.0, 0.0, 0.0, 1.0)
ob_cube_031.lineart.crease_threshold = 0.0
ob_cube_020.location = (1.0, -19.0, 0.5)
ob_cube_020.scale = (1.0, 1.0, 0.5)
ob_cube_020.lock_rotations_4d = False
ob_cube_020.empty_display_type = 'ARROWS'
ob_cube_020.color = (0.0, 0.0, 0.0, 1.0)
ob_cube_020.lineart.crease_threshold = 0.0
ob_lamp.location = (4.076, 1.005, 5.904)
ob_lamp.rotation_euler = (0.6503, 0.05522, 1.866)
ob_lamp.lock_rotations_4d = False
ob_lamp.empty_display_type = 'ARROWS'
ob_lamp.color = (0.0, 0.0, 0.0, 0.0)
ob_lamp.lineart.crease_threshold = 0.0
ob_camera.location = (7.481, -6.508, 5.344)
ob_camera.rotation_euler = (1.109, 0.01082, 0.8149)
ob_camera.lock_rotations_4d = False
ob_camera.empty_display_type = 'ARROWS'
ob_camera.color = (0.0, 0.0, 0.0, 0.0)
ob_camera.display_type = 'WIRE'
ob_camera.lineart.crease_threshold = 0.0

# ---- collection membership
col_collection_1.objects.link(ob_cube_081)
col_collection_1.objects.link(ob_cube_080)
col_collection_1.objects.link(ob_cube_079)
col_collection_1.objects.link(ob_cube_077)
col_collection_1.objects.link(ob_cube_031)
col_collection_1.objects.link(ob_cube_020)
col_collection_1.objects.link(ob_lamp)
col_collection_1.objects.link(ob_camera)

# ---- scene / render settings (as saved in the file)
scene.camera = ob_camera
scene.frame_start = 1; scene.frame_end = 250; scene.frame_set(1)
scene.render.engine = 'BLENDER_EEVEE_NEXT'
scene.render.image_settings.file_format = 'JPEG'
scene.render.image_settings.color_mode = 'RGB'
scene.render.image_settings.compression = 90
scene.render.resolution_x = 800
scene.render.resolution_y = 600
scene.render.pixel_aspect_x = 100.0
scene.render.pixel_aspect_y = 100.0
scene.render.fps = 25
scene.render.dither_intensity = 0.0
scene.render.use_compositing = False
scene.render.use_sequencer = False
scene.render.bake_margin = 2
scene.render.bake_bias = 0.0
scene.render.use_stamp_time = False
scene.render.use_stamp_date = False
scene.render.use_stamp_frame = False
scene.render.use_stamp_camera = False
scene.render.use_stamp_scene = False
scene.render.use_stamp_filename = False
scene.render.use_stamp_render_time = False
scene.render.stamp_font_size = 0
scene.cycles.use_denoising = False
scene.cycles.samples = 10
scene.cycles.sampling_pattern = 'TABULATED_SOBOL'
scene.cycles.light_sampling_threshold = 0.0
scene.cycles.use_adaptive_sampling = False
scene.cycles.use_light_tree = False
scene.cycles.blur_glossy = 0.0
scene.cycles.volume_bounces = 1
scene.cycles.pixel_filter_type = 'GAUSSIAN'
scene.cycles.sample_clamp_indirect = 0.0
scene.view_settings.view_transform = 'Raw'
bpy.context.view_layer.update()
